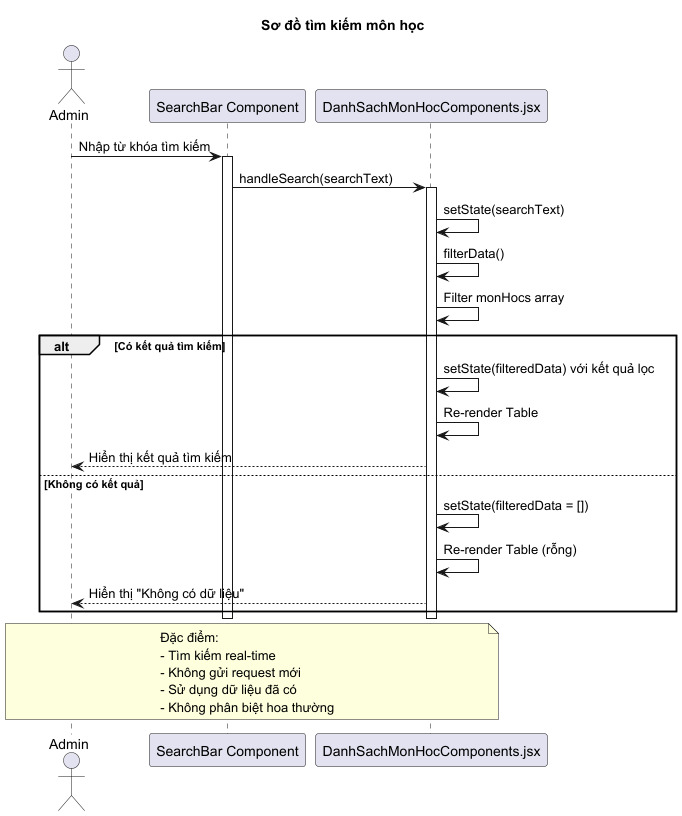

The diagram above was rendered by PlantUML. Its source (embedded in the PNG):
@startuml
'!theme cerulean
title Sơ đồ tìm kiếm môn học

actor "Admin" as admin
participant "SearchBar Component" as searchBar
participant "DanhSachMonHocComponents.jsx" as component

admin -> searchBar: Nhập từ khóa tìm kiếm
activate searchBar

searchBar -> component: handleSearch(searchText)
activate component

component -> component: setState(searchText)
component -> component: filterData()



component -> component: Filter monHocs array
alt Có kết quả tìm kiếm
    component -> component: setState(filteredData) với kết quả lọc
    component -> component: Re-render Table
    component --> admin: Hiển thị kết quả tìm kiếm
else Không có kết quả
    component -> component: setState(filteredData = [])
    component -> component: Re-render Table (rỗng)
    component --> admin: Hiển thị "Không có dữ liệu"
end

deactivate component
deactivate searchBar

note over admin, component
  Đặc điểm:
  - Tìm kiếm real-time
  - Không gửi request mới
  - Sử dụng dữ liệu đã có
  - Không phân biệt hoa thường
end note

@enduml